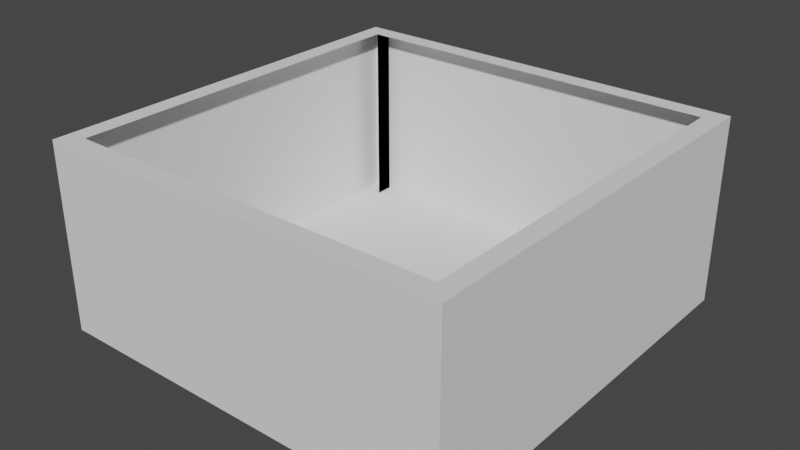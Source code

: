 # Source: case_oringinal.blend  (saved by Blender 3.1.7; exported with 4.5.12 LTS)
import bpy
from mathutils import Matrix  # noqa: F401  (used for matrix-valued properties, if any)

bpy.ops.wm.read_factory_settings(use_empty=True)
scene = bpy.context.scene
scene.name = 'Scene'

# ---- collections
col_collection = bpy.data.collections.new('Collection'); scene.collection.children.link(col_collection)

# ---- world
world_world = bpy.data.worlds.new('World'); scene.world = world_world
world_world.use_nodes = True; world_world.node_tree.nodes.clear()
_N = world_world.node_tree.nodes; _L = world_world.node_tree.links
n0 = _N.new('ShaderNodeOutputWorld'); n0.name = 'World Output'; n0.location = (300, 300)
n1 = _N.new('ShaderNodeBackground'); n1.name = 'Background'; n1.location = (10, 300)
n1.inputs[0].default_value = (0.05088, 0.05088, 0.05088, 1.0)
_L.new(n1.outputs[0], n0.inputs[0])
n0.is_active_output = True
world_world.color = (0.05088, 0.05088, 0.05088)
world_world.use_sun_shadow = False
world_world.sun_shadow_jitter_overblur = 0.0

# ---- meshes
me_plane_001 = bpy.data.meshes.new('Plane.001')
me_plane_001.from_pydata([(-1.0, -1.0, 0.0), (1.0, -1.0, 0.0), (-1.0, 1.0, 0.0), (1.0, 1.0, 0.0), (-1.0, -1.0, 30.0), (1.0, -1.0, 30.0), (-1.0, 1.0, 30.0), (1.0, 1.0, 30.0), (-1.0, -1.1, 0.0), (1.0, -1.1, 0.0), (-1.0, -1.1, 30.0), (1.0, -1.1, 30.0), (-1.1, 1.0, 0.0), (-1.1, -1.0, 0.0), (-1.1, 1.0, 30.0), (-1.1, -1.0, 30.0), (1.0, 1.1, 0.0), (-1.0, 1.1, 0.0), (1.0, 1.1, 30.0), (-1.0, 1.1, 30.0), (1.1, -1.0, 0.0), (1.1, 1.0, 0.0), (1.1, -1.0, 30.0), (1.1, 1.0, 30.0), (1.1, 1.0, 30.0), (1.1, 1.0, 0.0), (1.1, 1.1, 30.0), (1.1, 1.1, 0.0), (-1.0, 1.1, 30.0), (-1.0, 1.1, 0.0), (-1.1, 1.1, 30.0), (-1.1, 1.1, 0.0), (-1.0, -1.1, 0.0), (-1.0, -1.1, 30.0), (-1.1, -1.1, 0.0), (-1.1, -1.1, 30.0), (1.0, -1.1, 0.0), (1.0, -1.1, 30.0), (1.1, -1.1, 0.0), (1.1, -1.1, 30.0)], [], [(0, 2, 3, 1), (8, 9, 11, 10), (2, 0, 13, 12), (2, 6, 19, 17), (1, 5, 11, 9), (22, 5, 37, 39), (5, 4, 10, 11), (0, 1, 9, 8), (4, 0, 8, 10), (12, 13, 15, 14), (12, 14, 30, 31), (0, 4, 33, 32), (4, 6, 14, 15), (16, 17, 19, 18), (6, 7, 18, 19), (3, 2, 17, 16), (16, 18, 26, 27), (20, 21, 23, 22), (3, 7, 23, 21), (7, 5, 22, 23), (1, 3, 21, 20), (24, 25, 27, 26), (18, 7, 24, 26), (7, 3, 25, 24), (3, 16, 27, 25), (28, 29, 31, 30), (14, 6, 28, 30), (6, 2, 29, 28), (2, 12, 31, 29), (32, 33, 35, 34), (13, 0, 32, 34), (15, 13, 34, 35), (4, 15, 35, 33), (37, 36, 38, 39), (20, 22, 39, 38), (5, 1, 36, 37), (1, 20, 38, 36)])
_uv = me_plane_001.uv_layers.new(name='UVMap')
_uv.uv.foreach_set('vector', [0.0, 0.0, 0.0, 1.0, 1.0, 1.0, 1.0, 0.0, 0.0, 0.0, 1.0, 0.0, 1.0, 0.0, 0.0, 0.0, 0.0, 1.0, 0.0, 0.0, 0.0, 0.0, 0.0, 1.0, 0.0, 1.0, 0.0, 1.0, 0.0, 1.0, 0.0, 1.0, 1.0, 0.0, 1.0, 0.0, 1.0, 0.0, 1.0, 0.0, 0.0, 0.0, 0.0, 0.0, 0.0, 0.0, 0.0, 0.0, 0.0, 0.0, 0.0, 0.0, 0.0, 0.0, 0.0, 0.0, 0.0, 0.0, 1.0, 0.0, 1.0, 0.0, 0.0, 0.0, 0.0, 0.0, 0.0, 0.0, 0.0, 0.0, 0.0, 0.0, 0.0, 1.0, 0.0, 0.0, 0.0, 0.0, 0.0, 1.0, 0.0, 1.0, 0.0, 1.0, 0.0, 1.0, 0.0, 1.0, 0.0, 0.0, 0.0, 0.0, 0.0, 0.0, 0.0, 0.0, 0.0, 0.0, 0.0, 0.0, 0.0, 0.0, 0.0, 0.0, 1.0, 1.0, 0.0, 1.0, 0.0, 1.0, 1.0, 1.0, 0.0, 0.0, 0.0, 0.0, 0.0, 0.0, 0.0, 0.0, 1.0, 1.0, 0.0, 1.0, 0.0, 1.0, 1.0, 1.0, 1.0, 1.0, 1.0, 1.0, 1.0, 1.0, 1.0, 1.0, 1.0, 0.0, 1.0, 1.0, 1.0, 1.0, 1.0, 0.0, 1.0, 1.0, 1.0, 1.0, 1.0, 1.0, 1.0, 1.0, 0.0, 0.0, 0.0, 0.0, 0.0, 0.0, 0.0, 0.0, 1.0, 0.0, 1.0, 1.0, 1.0, 1.0, 1.0, 0.0, 1.0, 1.0, 1.0, 1.0, 1.0, 1.0, 1.0, 1.0, 0.0, 0.0, 0.0, 0.0, 0.0, 0.0, 0.0, 0.0, 1.0, 1.0, 1.0, 1.0, 1.0, 1.0, 1.0, 1.0, 1.0, 1.0, 1.0, 1.0, 1.0, 1.0, 1.0, 1.0, 0.0, 1.0, 0.0, 1.0, 0.0, 1.0, 0.0, 1.0, 0.0, 0.0, 0.0, 0.0, 0.0, 0.0, 0.0, 0.0, 0.0, 1.0, 0.0, 1.0, 0.0, 1.0, 0.0, 1.0, 0.0, 1.0, 0.0, 1.0, 0.0, 1.0, 0.0, 1.0, 0.0, 0.0, 0.0, 0.0, 0.0, 0.0, 0.0, 0.0, 0.0, 0.0, 0.0, 0.0, 0.0, 0.0, 0.0, 0.0, 0.0, 0.0, 0.0, 0.0, 0.0, 0.0, 0.0, 0.0, 0.0, 0.0, 0.0, 0.0, 0.0, 0.0, 0.0, 0.0, 1.0, 0.0, 1.0, 0.0, 1.0, 0.0, 1.0, 0.0, 1.0, 0.0, 1.0, 0.0, 1.0, 0.0, 1.0, 0.0, 1.0, 0.0, 1.0, 0.0, 1.0, 0.0, 1.0, 0.0, 1.0, 0.0, 1.0, 0.0, 1.0, 0.0, 1.0, 0.0])
me_plane_001.use_remesh_fix_poles = True
me_plane_001.use_remesh_preserve_attributes = False
me_plane_001.update()

# ---- objects
ob_plane = bpy.data.objects.new('Plane', me_plane_001)

# ---- transforms, parenting, visibility, modifiers, constraints
ob_plane.location = (0.0, 0.0, 0.0)
ob_plane.scale = (30.0, 30.0, 1.0)

# ---- collection membership
col_collection.objects.link(ob_plane)

# ---- scene / render settings (as saved in the file)
scene.frame_start = 1; scene.frame_end = 250; scene.frame_set(1)
scene.render.engine = 'BLENDER_EEVEE_NEXT'
scene.cycles.sampling_pattern = 'TABULATED_SOBOL'
scene.cycles.use_light_tree = False
scene.view_settings.view_transform = 'Filmic'
bpy.context.view_layer.update()

# ---- added for rendering (the .blend has no active camera and no usable light): camera, sun
cam_auto = bpy.data.cameras.new('AutoCamera')
cam_auto.lens = 50.0
cam_auto.sensor_width = 36.0
cam_auto.clip_end = 1591.95
ob_auto_camera = bpy.data.objects.new('AutoCamera', cam_auto)
scene.collection.objects.link(ob_auto_camera)
ob_auto_camera.location = (90.7098, -108.852, 87.5678)
ob_auto_camera.rotation_euler = (1.09748, -7.21219e-08, 0.694738)
scene.camera = ob_auto_camera
light_auto_sun = bpy.data.lights.new('AutoSun', 'SUN')
light_auto_sun.energy = 3.0
light_auto_sun.angle = 0.0523599
ob_auto_sun = bpy.data.objects.new('AutoSun', light_auto_sun)
scene.collection.objects.link(ob_auto_sun)
ob_auto_sun.rotation_euler = (0.872665, 0.174533, 0.523599)
bpy.context.view_layer.update()
